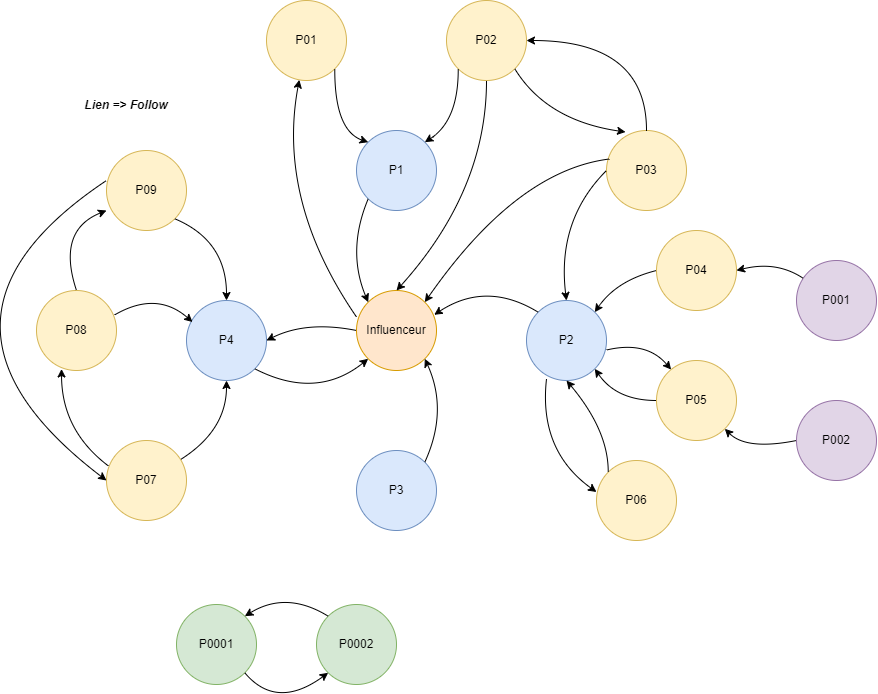

The diagram above was exported from draw.io. Its source (the exported page's mxGraphModel, read from the mxfile embedded in the PNG):
<mxGraphModel dx="2442" dy="2007" grid="1" gridSize="10" guides="1" tooltips="1" connect="1" arrows="1" fold="1" page="1" pageScale="1" pageWidth="827" pageHeight="1169" math="0" shadow="0">
  <root>
    <mxCell id="0" />
    <mxCell id="1" parent="0" />
    <mxCell id="U5qbGIwzPyJUREuNdLvB-2" value="P1" style="ellipse;whiteSpace=wrap;html=1;aspect=fixed;fillColor=#dae8fc;strokeColor=#6c8ebf;" vertex="1" parent="1">
      <mxGeometry x="290" y="30" width="80" height="80" as="geometry" />
    </mxCell>
    <mxCell id="U5qbGIwzPyJUREuNdLvB-4" value="P4" style="ellipse;whiteSpace=wrap;html=1;aspect=fixed;fillColor=#dae8fc;strokeColor=#6c8ebf;" vertex="1" parent="1">
      <mxGeometry x="120" y="200" width="80" height="80" as="geometry" />
    </mxCell>
    <mxCell id="U5qbGIwzPyJUREuNdLvB-5" value="Influenceur" style="ellipse;whiteSpace=wrap;html=1;aspect=fixed;fillColor=#ffe6cc;strokeColor=#d79b00;" vertex="1" parent="1">
      <mxGeometry x="290" y="190" width="80" height="80" as="geometry" />
    </mxCell>
    <mxCell id="U5qbGIwzPyJUREuNdLvB-6" value="P2" style="ellipse;whiteSpace=wrap;html=1;aspect=fixed;fillColor=#dae8fc;strokeColor=#6c8ebf;" vertex="1" parent="1">
      <mxGeometry x="460" y="200" width="80" height="80" as="geometry" />
    </mxCell>
    <mxCell id="U5qbGIwzPyJUREuNdLvB-8" value="P3" style="ellipse;whiteSpace=wrap;html=1;aspect=fixed;fillColor=#dae8fc;strokeColor=#6c8ebf;" vertex="1" parent="1">
      <mxGeometry x="290" y="350" width="80" height="80" as="geometry" />
    </mxCell>
    <mxCell id="U5qbGIwzPyJUREuNdLvB-10" value="" style="endArrow=classic;html=1;curved=1;exitX=0;exitY=1;exitDx=0;exitDy=0;entryX=0;entryY=0;entryDx=0;entryDy=0;" edge="1" parent="1" source="U5qbGIwzPyJUREuNdLvB-2" target="U5qbGIwzPyJUREuNdLvB-5">
      <mxGeometry width="50" height="50" relative="1" as="geometry">
        <mxPoint x="250" y="200" as="sourcePoint" />
        <mxPoint x="300" y="150" as="targetPoint" />
        <Array as="points">
          <mxPoint x="280" y="150" />
        </Array>
      </mxGeometry>
    </mxCell>
    <mxCell id="U5qbGIwzPyJUREuNdLvB-11" value="" style="endArrow=classic;html=1;curved=1;exitX=0;exitY=0;exitDx=0;exitDy=0;entryX=0.971;entryY=0.304;entryDx=0;entryDy=0;entryPerimeter=0;" edge="1" parent="1" source="U5qbGIwzPyJUREuNdLvB-6" target="U5qbGIwzPyJUREuNdLvB-5">
      <mxGeometry width="50" height="50" relative="1" as="geometry">
        <mxPoint x="330" y="290" as="sourcePoint" />
        <mxPoint x="380" y="240" as="targetPoint" />
        <Array as="points">
          <mxPoint x="420" y="180" />
        </Array>
      </mxGeometry>
    </mxCell>
    <mxCell id="U5qbGIwzPyJUREuNdLvB-12" value="" style="endArrow=classic;html=1;curved=1;exitX=1;exitY=0;exitDx=0;exitDy=0;entryX=1;entryY=1;entryDx=0;entryDy=0;" edge="1" parent="1" source="U5qbGIwzPyJUREuNdLvB-8" target="U5qbGIwzPyJUREuNdLvB-5">
      <mxGeometry width="50" height="50" relative="1" as="geometry">
        <mxPoint x="434" y="342" as="sourcePoint" />
        <mxPoint x="330" y="344" as="targetPoint" />
        <Array as="points">
          <mxPoint x="382" y="310" />
        </Array>
      </mxGeometry>
    </mxCell>
    <mxCell id="U5qbGIwzPyJUREuNdLvB-13" value="" style="endArrow=classic;html=1;curved=1;exitX=1;exitY=1;exitDx=0;exitDy=0;entryX=0;entryY=1;entryDx=0;entryDy=0;" edge="1" parent="1" source="U5qbGIwzPyJUREuNdLvB-4" target="U5qbGIwzPyJUREuNdLvB-5">
      <mxGeometry width="50" height="50" relative="1" as="geometry">
        <mxPoint x="368" y="372" as="sourcePoint" />
        <mxPoint x="368" y="268" as="targetPoint" />
        <Array as="points">
          <mxPoint x="250" y="300" />
        </Array>
      </mxGeometry>
    </mxCell>
    <mxCell id="U5qbGIwzPyJUREuNdLvB-14" value="P03" style="ellipse;whiteSpace=wrap;html=1;aspect=fixed;fillColor=#fff2cc;strokeColor=#d6b656;" vertex="1" parent="1">
      <mxGeometry x="540" y="30" width="80" height="80" as="geometry" />
    </mxCell>
    <mxCell id="U5qbGIwzPyJUREuNdLvB-15" value="P04" style="ellipse;whiteSpace=wrap;html=1;aspect=fixed;fillColor=#fff2cc;strokeColor=#d6b656;" vertex="1" parent="1">
      <mxGeometry x="590" y="130" width="80" height="80" as="geometry" />
    </mxCell>
    <mxCell id="U5qbGIwzPyJUREuNdLvB-16" value="P05" style="ellipse;whiteSpace=wrap;html=1;aspect=fixed;fillColor=#fff2cc;strokeColor=#d6b656;" vertex="1" parent="1">
      <mxGeometry x="590" y="260" width="80" height="80" as="geometry" />
    </mxCell>
    <mxCell id="U5qbGIwzPyJUREuNdLvB-17" value="P06" style="ellipse;whiteSpace=wrap;html=1;aspect=fixed;fillColor=#fff2cc;strokeColor=#d6b656;" vertex="1" parent="1">
      <mxGeometry x="530" y="360" width="80" height="80" as="geometry" />
    </mxCell>
    <mxCell id="U5qbGIwzPyJUREuNdLvB-18" value="P01" style="ellipse;whiteSpace=wrap;html=1;aspect=fixed;fillColor=#fff2cc;strokeColor=#d6b656;" vertex="1" parent="1">
      <mxGeometry x="200" y="-100" width="80" height="80" as="geometry" />
    </mxCell>
    <mxCell id="U5qbGIwzPyJUREuNdLvB-33" style="edgeStyle=orthogonalEdgeStyle;curved=1;orthogonalLoop=1;jettySize=auto;html=1;entryX=1;entryY=0.5;entryDx=0;entryDy=0;exitX=0.5;exitY=0;exitDx=0;exitDy=0;" edge="1" parent="1" source="U5qbGIwzPyJUREuNdLvB-14" target="U5qbGIwzPyJUREuNdLvB-19">
      <mxGeometry relative="1" as="geometry">
        <mxPoint x="570" y="-100" as="sourcePoint" />
      </mxGeometry>
    </mxCell>
    <mxCell id="U5qbGIwzPyJUREuNdLvB-19" value="P02" style="ellipse;whiteSpace=wrap;html=1;aspect=fixed;fillColor=#fff2cc;strokeColor=#d6b656;" vertex="1" parent="1">
      <mxGeometry x="380" y="-100" width="80" height="80" as="geometry" />
    </mxCell>
    <mxCell id="U5qbGIwzPyJUREuNdLvB-20" value="P09" style="ellipse;whiteSpace=wrap;html=1;aspect=fixed;fillColor=#fff2cc;strokeColor=#d6b656;" vertex="1" parent="1">
      <mxGeometry x="40" y="50" width="80" height="80" as="geometry" />
    </mxCell>
    <mxCell id="U5qbGIwzPyJUREuNdLvB-21" value="P08" style="ellipse;whiteSpace=wrap;html=1;aspect=fixed;fillColor=#fff2cc;strokeColor=#d6b656;" vertex="1" parent="1">
      <mxGeometry x="-30" y="190" width="80" height="80" as="geometry" />
    </mxCell>
    <mxCell id="U5qbGIwzPyJUREuNdLvB-22" value="P07" style="ellipse;whiteSpace=wrap;html=1;aspect=fixed;fillColor=#fff2cc;strokeColor=#d6b656;" vertex="1" parent="1">
      <mxGeometry x="40" y="340" width="80" height="80" as="geometry" />
    </mxCell>
    <mxCell id="U5qbGIwzPyJUREuNdLvB-23" value="" style="endArrow=classic;html=1;curved=1;entryX=1;entryY=0;entryDx=0;entryDy=0;exitX=0;exitY=1;exitDx=0;exitDy=0;" edge="1" parent="1" source="U5qbGIwzPyJUREuNdLvB-19" target="U5qbGIwzPyJUREuNdLvB-2">
      <mxGeometry width="50" height="50" relative="1" as="geometry">
        <mxPoint x="340" y="220" as="sourcePoint" />
        <mxPoint x="390" y="170" as="targetPoint" />
        <Array as="points">
          <mxPoint x="392" y="20" />
        </Array>
      </mxGeometry>
    </mxCell>
    <mxCell id="U5qbGIwzPyJUREuNdLvB-24" value="" style="endArrow=classic;html=1;curved=1;entryX=0;entryY=0;entryDx=0;entryDy=0;exitX=1;exitY=1;exitDx=0;exitDy=0;" edge="1" parent="1" source="U5qbGIwzPyJUREuNdLvB-18" target="U5qbGIwzPyJUREuNdLvB-2">
      <mxGeometry width="50" height="50" relative="1" as="geometry">
        <mxPoint x="402" y="-22" as="sourcePoint" />
        <mxPoint x="368" y="52" as="targetPoint" />
        <Array as="points">
          <mxPoint x="268" y="30" />
        </Array>
      </mxGeometry>
    </mxCell>
    <mxCell id="U5qbGIwzPyJUREuNdLvB-25" value="" style="endArrow=classic;html=1;curved=1;exitX=0.5;exitY=1;exitDx=0;exitDy=0;entryX=0.5;entryY=0;entryDx=0;entryDy=0;" edge="1" parent="1" source="U5qbGIwzPyJUREuNdLvB-19" target="U5qbGIwzPyJUREuNdLvB-5">
      <mxGeometry width="50" height="50" relative="1" as="geometry">
        <mxPoint x="402" y="-22" as="sourcePoint" />
        <mxPoint x="368" y="52" as="targetPoint" />
        <Array as="points">
          <mxPoint x="420" y="90" />
        </Array>
      </mxGeometry>
    </mxCell>
    <mxCell id="U5qbGIwzPyJUREuNdLvB-26" value="" style="endArrow=classic;html=1;curved=1;exitX=0;exitY=0.5;exitDx=0;exitDy=0;entryX=0.5;entryY=0;entryDx=0;entryDy=0;" edge="1" parent="1" source="U5qbGIwzPyJUREuNdLvB-14" target="U5qbGIwzPyJUREuNdLvB-6">
      <mxGeometry width="50" height="50" relative="1" as="geometry">
        <mxPoint x="340" y="220" as="sourcePoint" />
        <mxPoint x="390" y="170" as="targetPoint" />
        <Array as="points">
          <mxPoint x="490" y="120" />
        </Array>
      </mxGeometry>
    </mxCell>
    <mxCell id="U5qbGIwzPyJUREuNdLvB-27" value="" style="endArrow=classic;html=1;curved=1;exitX=0;exitY=0.5;exitDx=0;exitDy=0;entryX=1;entryY=0;entryDx=0;entryDy=0;" edge="1" parent="1" source="U5qbGIwzPyJUREuNdLvB-15" target="U5qbGIwzPyJUREuNdLvB-6">
      <mxGeometry width="50" height="50" relative="1" as="geometry">
        <mxPoint x="550" y="80" as="sourcePoint" />
        <mxPoint x="510" y="210" as="targetPoint" />
        <Array as="points">
          <mxPoint x="550" y="180" />
        </Array>
      </mxGeometry>
    </mxCell>
    <mxCell id="U5qbGIwzPyJUREuNdLvB-28" value="" style="endArrow=classic;html=1;curved=1;exitX=0;exitY=0.5;exitDx=0;exitDy=0;entryX=1;entryY=1;entryDx=0;entryDy=0;" edge="1" parent="1" source="U5qbGIwzPyJUREuNdLvB-16" target="U5qbGIwzPyJUREuNdLvB-6">
      <mxGeometry width="50" height="50" relative="1" as="geometry">
        <mxPoint x="610" y="270" as="sourcePoint" />
        <mxPoint x="548" y="312" as="targetPoint" />
        <Array as="points">
          <mxPoint x="550" y="300" />
        </Array>
      </mxGeometry>
    </mxCell>
    <mxCell id="U5qbGIwzPyJUREuNdLvB-29" value="" style="endArrow=classic;html=1;curved=1;exitX=0;exitY=0;exitDx=0;exitDy=0;entryX=0.5;entryY=1;entryDx=0;entryDy=0;" edge="1" parent="1" source="U5qbGIwzPyJUREuNdLvB-17" target="U5qbGIwzPyJUREuNdLvB-6">
      <mxGeometry width="50" height="50" relative="1" as="geometry">
        <mxPoint x="600" y="180" as="sourcePoint" />
        <mxPoint x="538" y="222" as="targetPoint" />
        <Array as="points">
          <mxPoint x="542" y="330" />
        </Array>
      </mxGeometry>
    </mxCell>
    <mxCell id="U5qbGIwzPyJUREuNdLvB-30" value="" style="endArrow=classic;html=1;curved=1;entryX=1;entryY=0;entryDx=0;entryDy=0;exitX=0.038;exitY=0.356;exitDx=0;exitDy=0;exitPerimeter=0;" edge="1" parent="1" source="U5qbGIwzPyJUREuNdLvB-14" target="U5qbGIwzPyJUREuNdLvB-5">
      <mxGeometry width="50" height="50" relative="1" as="geometry">
        <mxPoint x="550" y="80" as="sourcePoint" />
        <mxPoint x="510" y="210" as="targetPoint" />
        <Array as="points">
          <mxPoint x="450" y="70" />
        </Array>
      </mxGeometry>
    </mxCell>
    <mxCell id="U5qbGIwzPyJUREuNdLvB-35" value="" style="endArrow=classic;html=1;curved=1;exitX=1;exitY=1;exitDx=0;exitDy=0;entryX=0.238;entryY=0.019;entryDx=0;entryDy=0;entryPerimeter=0;" edge="1" parent="1" source="U5qbGIwzPyJUREuNdLvB-19" target="U5qbGIwzPyJUREuNdLvB-14">
      <mxGeometry width="50" height="50" relative="1" as="geometry">
        <mxPoint x="530" y="-100" as="sourcePoint" />
        <mxPoint x="580" y="-150" as="targetPoint" />
        <Array as="points">
          <mxPoint x="480" y="20" />
        </Array>
      </mxGeometry>
    </mxCell>
    <mxCell id="U5qbGIwzPyJUREuNdLvB-36" value="" style="endArrow=classic;html=1;curved=1;exitX=1;exitY=1;exitDx=0;exitDy=0;entryX=0.5;entryY=0;entryDx=0;entryDy=0;" edge="1" parent="1" source="U5qbGIwzPyJUREuNdLvB-20" target="U5qbGIwzPyJUREuNdLvB-4">
      <mxGeometry width="50" height="50" relative="1" as="geometry">
        <mxPoint x="290" y="190" as="sourcePoint" />
        <mxPoint x="340" y="140" as="targetPoint" />
        <Array as="points">
          <mxPoint x="160" y="140" />
        </Array>
      </mxGeometry>
    </mxCell>
    <mxCell id="U5qbGIwzPyJUREuNdLvB-37" value="" style="endArrow=classic;html=1;curved=1;entryX=0.5;entryY=1;entryDx=0;entryDy=0;" edge="1" parent="1" source="U5qbGIwzPyJUREuNdLvB-22" target="U5qbGIwzPyJUREuNdLvB-4">
      <mxGeometry width="50" height="50" relative="1" as="geometry">
        <mxPoint x="118" y="128" as="sourcePoint" />
        <mxPoint x="170" y="210" as="targetPoint" />
        <Array as="points">
          <mxPoint x="160" y="330" />
        </Array>
      </mxGeometry>
    </mxCell>
    <mxCell id="U5qbGIwzPyJUREuNdLvB-38" value="" style="endArrow=classic;html=1;curved=1;exitX=0.975;exitY=0.306;exitDx=0;exitDy=0;entryX=0.075;entryY=0.269;entryDx=0;entryDy=0;entryPerimeter=0;exitPerimeter=0;" edge="1" parent="1" source="U5qbGIwzPyJUREuNdLvB-21" target="U5qbGIwzPyJUREuNdLvB-4">
      <mxGeometry width="50" height="50" relative="1" as="geometry">
        <mxPoint x="420" y="190" as="sourcePoint" />
        <mxPoint x="470" y="140" as="targetPoint" />
        <Array as="points">
          <mxPoint x="90" y="190" />
        </Array>
      </mxGeometry>
    </mxCell>
    <mxCell id="U5qbGIwzPyJUREuNdLvB-39" value="" style="endArrow=classic;html=1;curved=1;exitX=0;exitY=0.5;exitDx=0;exitDy=0;entryX=1;entryY=0.5;entryDx=0;entryDy=0;" edge="1" parent="1" source="U5qbGIwzPyJUREuNdLvB-5" target="U5qbGIwzPyJUREuNdLvB-4">
      <mxGeometry width="50" height="50" relative="1" as="geometry">
        <mxPoint x="420" y="190" as="sourcePoint" />
        <mxPoint x="470" y="140" as="targetPoint" />
        <Array as="points">
          <mxPoint x="240" y="220" />
        </Array>
      </mxGeometry>
    </mxCell>
    <mxCell id="U5qbGIwzPyJUREuNdLvB-41" value="" style="endArrow=classic;html=1;curved=1;exitX=0.025;exitY=0.319;exitDx=0;exitDy=0;exitPerimeter=0;entryX=0.313;entryY=0.981;entryDx=0;entryDy=0;entryPerimeter=0;" edge="1" parent="1" source="U5qbGIwzPyJUREuNdLvB-22" target="U5qbGIwzPyJUREuNdLvB-21">
      <mxGeometry width="50" height="50" relative="1" as="geometry">
        <mxPoint x="-60" y="390" as="sourcePoint" />
        <mxPoint x="-10" y="340" as="targetPoint" />
        <Array as="points">
          <mxPoint x="-5" y="330" />
        </Array>
      </mxGeometry>
    </mxCell>
    <mxCell id="U5qbGIwzPyJUREuNdLvB-42" value="" style="endArrow=classic;html=1;curved=1;exitX=0.5;exitY=0;exitDx=0;exitDy=0;entryX=0;entryY=0.75;entryDx=0;entryDy=0;entryPerimeter=0;" edge="1" parent="1" source="U5qbGIwzPyJUREuNdLvB-21" target="U5qbGIwzPyJUREuNdLvB-20">
      <mxGeometry width="50" height="50" relative="1" as="geometry">
        <mxPoint x="-100" y="150" as="sourcePoint" />
        <mxPoint x="-50" y="100" as="targetPoint" />
        <Array as="points">
          <mxPoint x="-10" y="130" />
        </Array>
      </mxGeometry>
    </mxCell>
    <mxCell id="U5qbGIwzPyJUREuNdLvB-43" value="" style="endArrow=classic;html=1;curved=1;entryX=0;entryY=0.5;entryDx=0;entryDy=0;" edge="1" parent="1" target="U5qbGIwzPyJUREuNdLvB-22">
      <mxGeometry width="50" height="50" relative="1" as="geometry">
        <mxPoint x="40" y="80" as="sourcePoint" />
        <mxPoint y="30" as="targetPoint" />
        <Array as="points">
          <mxPoint x="-170" y="220" />
        </Array>
      </mxGeometry>
    </mxCell>
    <mxCell id="U5qbGIwzPyJUREuNdLvB-44" value="" style="endArrow=classic;html=1;curved=1;exitX=0.25;exitY=0.981;exitDx=0;exitDy=0;entryX=0;entryY=0.394;entryDx=0;entryDy=0;entryPerimeter=0;exitPerimeter=0;" edge="1" parent="1" source="U5qbGIwzPyJUREuNdLvB-6" target="U5qbGIwzPyJUREuNdLvB-17">
      <mxGeometry width="50" height="50" relative="1" as="geometry">
        <mxPoint x="370" y="440" as="sourcePoint" />
        <mxPoint x="420" y="390" as="targetPoint" />
        <Array as="points">
          <mxPoint x="472" y="350" />
        </Array>
      </mxGeometry>
    </mxCell>
    <mxCell id="U5qbGIwzPyJUREuNdLvB-45" value="" style="endArrow=classic;html=1;curved=1;exitX=1;exitY=0.619;exitDx=0;exitDy=0;exitPerimeter=0;" edge="1" parent="1" source="U5qbGIwzPyJUREuNdLvB-6" target="U5qbGIwzPyJUREuNdLvB-16">
      <mxGeometry width="50" height="50" relative="1" as="geometry">
        <mxPoint x="740" y="210" as="sourcePoint" />
        <mxPoint x="790" y="160" as="targetPoint" />
        <Array as="points">
          <mxPoint x="580" y="240" />
        </Array>
      </mxGeometry>
    </mxCell>
    <mxCell id="U5qbGIwzPyJUREuNdLvB-47" value="P0001" style="ellipse;whiteSpace=wrap;html=1;aspect=fixed;fillColor=#d5e8d4;strokeColor=#82b366;" vertex="1" parent="1">
      <mxGeometry x="110" y="504" width="80" height="80" as="geometry" />
    </mxCell>
    <mxCell id="U5qbGIwzPyJUREuNdLvB-48" value="" style="endArrow=classic;html=1;curved=1;exitX=0;exitY=0.331;exitDx=0;exitDy=0;exitPerimeter=0;" edge="1" parent="1" source="U5qbGIwzPyJUREuNdLvB-5" target="U5qbGIwzPyJUREuNdLvB-18">
      <mxGeometry width="50" height="50" relative="1" as="geometry">
        <mxPoint x="300" y="240" as="sourcePoint" />
        <mxPoint x="450" y="470" as="targetPoint" />
        <Array as="points">
          <mxPoint x="210" y="100" />
        </Array>
      </mxGeometry>
    </mxCell>
    <mxCell id="U5qbGIwzPyJUREuNdLvB-49" value="P0002" style="ellipse;whiteSpace=wrap;html=1;aspect=fixed;fillColor=#d5e8d4;strokeColor=#82b366;" vertex="1" parent="1">
      <mxGeometry x="250" y="504" width="80" height="80" as="geometry" />
    </mxCell>
    <mxCell id="U5qbGIwzPyJUREuNdLvB-50" value="" style="endArrow=classic;html=1;curved=1;exitX=0;exitY=0;exitDx=0;exitDy=0;entryX=1;entryY=0;entryDx=0;entryDy=0;" edge="1" parent="1" source="U5qbGIwzPyJUREuNdLvB-49" target="U5qbGIwzPyJUREuNdLvB-47">
      <mxGeometry width="50" height="50" relative="1" as="geometry">
        <mxPoint x="368" y="372" as="sourcePoint" />
        <mxPoint x="368" y="268" as="targetPoint" />
        <Array as="points">
          <mxPoint x="220" y="490" />
        </Array>
      </mxGeometry>
    </mxCell>
    <mxCell id="U5qbGIwzPyJUREuNdLvB-52" value="" style="endArrow=classic;html=1;curved=1;exitX=1;exitY=1;exitDx=0;exitDy=0;entryX=0;entryY=1;entryDx=0;entryDy=0;" edge="1" parent="1" source="U5qbGIwzPyJUREuNdLvB-47" target="U5qbGIwzPyJUREuNdLvB-49">
      <mxGeometry width="50" height="50" relative="1" as="geometry">
        <mxPoint x="272" y="526" as="sourcePoint" />
        <mxPoint x="188" y="526" as="targetPoint" />
        <Array as="points">
          <mxPoint x="210" y="610" />
        </Array>
      </mxGeometry>
    </mxCell>
    <mxCell id="U5qbGIwzPyJUREuNdLvB-53" value="P002" style="ellipse;whiteSpace=wrap;html=1;aspect=fixed;fillColor=#e1d5e7;strokeColor=#9673a6;" vertex="1" parent="1">
      <mxGeometry x="730" y="300" width="80" height="80" as="geometry" />
    </mxCell>
    <mxCell id="U5qbGIwzPyJUREuNdLvB-54" value="P001" style="ellipse;whiteSpace=wrap;html=1;aspect=fixed;fillColor=#e1d5e7;strokeColor=#9673a6;" vertex="1" parent="1">
      <mxGeometry x="730" y="160" width="80" height="80" as="geometry" />
    </mxCell>
    <mxCell id="U5qbGIwzPyJUREuNdLvB-55" value="" style="endArrow=classic;html=1;curved=1;entryX=1;entryY=0.5;entryDx=0;entryDy=0;" edge="1" parent="1" source="U5qbGIwzPyJUREuNdLvB-54" target="U5qbGIwzPyJUREuNdLvB-15">
      <mxGeometry width="50" height="50" relative="1" as="geometry">
        <mxPoint x="680" y="310" as="sourcePoint" />
        <mxPoint x="730" y="260" as="targetPoint" />
        <Array as="points">
          <mxPoint x="710" y="160" />
        </Array>
      </mxGeometry>
    </mxCell>
    <mxCell id="U5qbGIwzPyJUREuNdLvB-56" value="" style="endArrow=classic;html=1;curved=1;exitX=0;exitY=0.5;exitDx=0;exitDy=0;" edge="1" parent="1" source="U5qbGIwzPyJUREuNdLvB-53" target="U5qbGIwzPyJUREuNdLvB-16">
      <mxGeometry width="50" height="50" relative="1" as="geometry">
        <mxPoint x="747" y="188" as="sourcePoint" />
        <mxPoint x="680" y="180" as="targetPoint" />
        <Array as="points">
          <mxPoint x="680" y="350" />
        </Array>
      </mxGeometry>
    </mxCell>
    <mxCell id="VuF7JPeC0SXDQuiOtF7k-1" value="&lt;b&gt;&lt;i&gt;Lien =&amp;gt; Follow&lt;/i&gt;&lt;/b&gt;" style="text;html=1;strokeColor=none;fillColor=none;align=center;verticalAlign=middle;whiteSpace=wrap;rounded=0;" vertex="1" parent="1">
      <mxGeometry x="-60" y="-10" width="240" height="30" as="geometry" />
    </mxCell>
  </root>
</mxGraphModel>